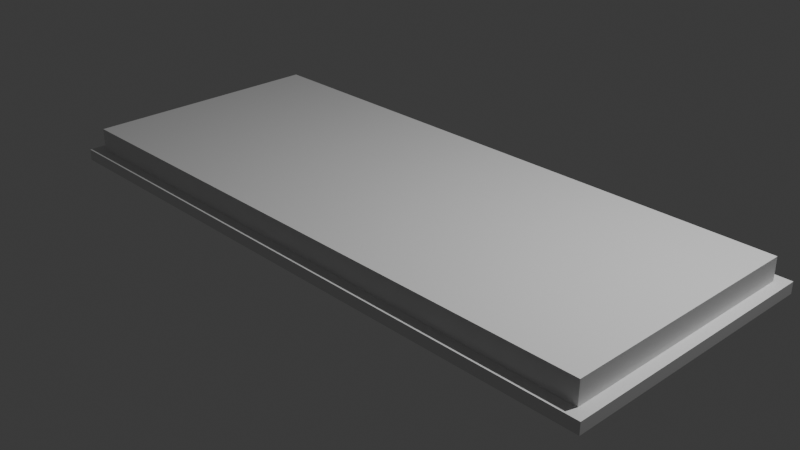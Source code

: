 # Source: textindicator.blend  (saved by Blender 4.3.34; exported with 4.5.12 LTS)
import bpy
from mathutils import Matrix  # noqa: F401  (used for matrix-valued properties, if any)

bpy.ops.wm.read_factory_settings(use_empty=True)
scene = bpy.context.scene
scene.name = 'Scene'

# ---- collections
col_collection = bpy.data.collections.new('Collection'); scene.collection.children.link(col_collection)

# ---- world
world_world = bpy.data.worlds.new('World'); scene.world = world_world
world_world.use_nodes = True; world_world.node_tree.nodes.clear()
_N = world_world.node_tree.nodes; _L = world_world.node_tree.links
n0 = _N.new('ShaderNodeOutputWorld'); n0.name = 'World Output'; n0.location = (300, 300)
n1 = _N.new('ShaderNodeBackground'); n1.name = 'Background'; n1.location = (10, 300)
n1.inputs[0].default_value = (0.05088, 0.05088, 0.05088, 1.0)
_L.new(n1.outputs[0], n0.inputs[0])
n0.is_active_output = True
world_world.color = (0.05088, 0.05088, 0.05088)
world_world.sun_shadow_jitter_overblur = 0.0

# ---- cameras
cam_camera = bpy.data.cameras.new('Camera')
cam_camera.clip_end = 100.0
cam_camera.ortho_scale = 7.314

# ---- lights
light_light = bpy.data.lights.new('Light', 'POINT')
light_light.energy = 1000.0
light_light.shadow_soft_size = 0.1

# ---- meshes
me_plane = bpy.data.meshes.new('Plane')
me_plane.from_pydata([(-1.5, -3.5, 0.0), (1.5, -3.5, 0.0), (-1.5, 3.5, 0.0), (1.5, 3.5, 0.0), (-1.375, 3.375, 0.125), (-1.375, -3.375, 0.125), (1.375, -3.375, 0.125), (1.375, 3.375, 0.125), (-1.5, 3.5, 0.125), (-1.5, -3.5, 0.125), (1.5, -3.5, 0.125), (1.5, 3.5, 0.125), (-1.312, 3.312, 0.375), (-1.312, -3.312, 0.375), (1.312, -3.312, 0.375), (1.312, 3.312, 0.375), (-1.375, 3.375, 0.375), (-1.375, -3.375, 0.375), (1.375, -3.375, 0.375), (1.375, 3.375, 0.375)], [], [(7, 4, 16, 19), (2, 0, 9, 8), (3, 2, 8, 11), (0, 1, 10, 9), (1, 3, 11, 10), (5, 4, 8, 9), (6, 5, 9, 10), (7, 6, 10, 11), (4, 7, 11, 8), (5, 6, 18, 17), (6, 7, 19, 18), (4, 5, 17, 16), (13, 12, 16, 17), (14, 13, 17, 18), (15, 14, 18, 19), (12, 15, 19, 16)])
_uv = me_plane.uv_layers.new(name='UVMap')
_uv.uv.foreach_set('vector', [0.9583, 0.9821, 0.04167, 0.9821, 0.04167, 0.9821, 0.9583, 0.9821, 0.0, 1.0, 0.0, 0.0, 0.0, 0.0, 0.0, 1.0, 1.0, 1.0, 0.0, 1.0, 0.0, 1.0, 1.0, 1.0, 0.0, 0.0, 1.0, 0.0, 1.0, 0.0, 0.0, 0.0, 1.0, 0.0, 1.0, 1.0, 1.0, 1.0, 1.0, 0.0, 0.04167, 0.01786, 0.04167, 0.9821, 0.0, 1.0, 0.0, 0.0, 0.9583, 0.01786, 0.04167, 0.01786, 0.0, 0.0, 1.0, 0.0, 0.9583, 0.9821, 0.9583, 0.01786, 1.0, 0.0, 1.0, 1.0, 0.04167, 0.9821, 0.9583, 0.9821, 1.0, 1.0, 0.0, 1.0, 0.04167, 0.01786, 0.9583, 0.01786, 0.9583, 0.01786, 0.04167, 0.01786, 0.9583, 0.01786, 0.9583, 0.9821, 0.9583, 0.9821, 0.9583, 0.01786, 0.04167, 0.9821, 0.04167, 0.01786, 0.04167, 0.01786, 0.04167, 0.9821, 0.0625, 0.02679, 0.0625, 0.9732, 0.04167, 0.9821, 0.04167, 0.01786, 0.9375, 0.02679, 0.0625, 0.02679, 0.04167, 0.01786, 0.9583, 0.01786, 0.9375, 0.9732, 0.9375, 0.02679, 0.9583, 0.01786, 0.9583, 0.9821, 0.0625, 0.9732, 0.9375, 0.9732, 0.9583, 0.9821, 0.04167, 0.9821])
me_plane.update()
me_plane_001 = bpy.data.meshes.new('Plane.001')
me_plane_001.from_pydata([(-1.312, 3.312, 0.375), (-1.312, -3.312, 0.375), (1.312, -3.312, 0.375), (1.312, 3.312, 0.375)], [], [(1, 2, 3, 0)])
_uv = me_plane_001.uv_layers.new(name='UVMap')
_uv.uv.foreach_set('vector', [0.0625, 0.9732, 0.0625, 0.02679, 0.9375, 0.02679, 0.9375, 0.9732])
me_plane_001.update()

# ---- objects
ob_light = bpy.data.objects.new('Light', light_light)
ob_camera = bpy.data.objects.new('Camera', cam_camera)
ob_plane = bpy.data.objects.new('Plane', me_plane)
ob_plane_001 = bpy.data.objects.new('Plane.001', me_plane_001)

# ---- transforms, parenting, visibility, modifiers, constraints
ob_light.location = (4.076, 1.005, 5.904)
ob_light.rotation_euler = (0.6503, 0.05522, 1.866)
ob_light.lock_rotations_4d = False
ob_light.empty_display_type = 'ARROWS'
ob_light.color = (0.0, 0.0, 0.0, 0.0)
ob_light.lineart.crease_threshold = 0.0
ob_camera.location = (7.359, -6.926, 4.958)
ob_camera.rotation_euler = (1.109, 0.0, 0.8149)
ob_camera.lock_rotations_4d = False
ob_camera.empty_display_type = 'ARROWS'
ob_camera.color = (0.0, 0.0, 0.0, 0.0)
ob_camera.display_type = 'WIRE'
ob_camera.lineart.crease_threshold = 0.0
ob_plane.location = (0.0, 0.0, 0.0)
ob_plane.rotation_euler = (0.0, -0.0, -1.571)
ob_plane_001.location = (0.0, 0.0, 0.0)
ob_plane_001.rotation_euler = (0.0, -0.0, -1.571)

# ---- collection membership
col_collection.objects.link(ob_light)
col_collection.objects.link(ob_camera)
col_collection.objects.link(ob_plane)
col_collection.objects.link(ob_plane_001)

# ---- scene / render settings (as saved in the file)
scene.camera = ob_camera
scene.frame_start = 1; scene.frame_end = 250; scene.frame_set(1)
scene.render.engine = 'BLENDER_EEVEE_NEXT'
bpy.context.view_layer.update()
